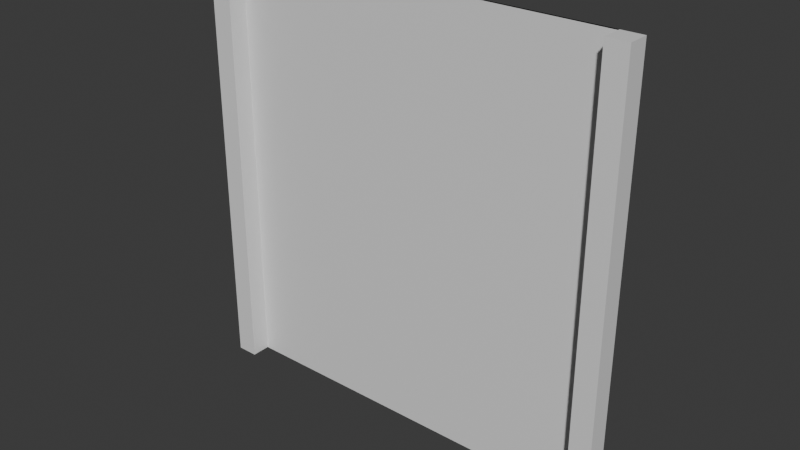 # Source: chainlink_fence.blend  (saved by Blender 5.1.30; exported with 4.5.12 LTS)
import bpy
from mathutils import Matrix  # noqa: F401  (used for matrix-valued properties, if any)

bpy.ops.wm.read_factory_settings(use_empty=True)
scene = bpy.context.scene
scene.name = 'Scene'

# ---- collections
col_collection = bpy.data.collections.new('Collection'); scene.collection.children.link(col_collection)

# ---- materials (node trees are filled in below, after node groups)
mat_material = bpy.data.materials.new('Material')
mat_material_002 = bpy.data.materials.new('Material.002')

# ---- material node trees
mat_material.use_nodes = True; mat_material.node_tree.nodes.clear()
_N = mat_material.node_tree.nodes; _L = mat_material.node_tree.links
n0 = _N.new('ShaderNodeBsdfPrincipled'); n0.name = 'Principled BSDF'; n0.location = (-200, 100)
n1 = _N.new('ShaderNodeOutputMaterial'); n1.name = 'Material Output'; n1.location = (200, 100)
_L.new(n0.outputs[0], n1.inputs[0])
n1.is_active_output = True
mat_material_002.use_nodes = True; mat_material_002.node_tree.nodes.clear()
_N = mat_material_002.node_tree.nodes; _L = mat_material_002.node_tree.links
n0 = _N.new('ShaderNodeBsdfPrincipled'); n0.name = 'Principled BSDF'; n0.location = (-200, 100)
n1 = _N.new('ShaderNodeOutputMaterial'); n1.name = 'Material Output'; n1.location = (200, 100)
_L.new(n0.outputs[0], n1.inputs[0])
n1.is_active_output = True

# ---- world
world_world = bpy.data.worlds.new('World'); scene.world = world_world
world_world.use_nodes = True; world_world.node_tree.nodes.clear()
_N = world_world.node_tree.nodes; _L = world_world.node_tree.links
n0 = _N.new('ShaderNodeOutputWorld'); n0.name = 'World Output'; n0.location = (200, 100)
n1 = _N.new('ShaderNodeBackground'); n1.name = 'Background'; n1.location = (-200, 100)
n1.inputs[0].default_value = (0.05088, 0.05088, 0.05088, 1.0)
_L.new(n1.outputs[0], n0.inputs[0])
n0.is_active_output = True
world_world.color = (0.05088, 0.05088, 0.05088)
world_world.sun_shadow_jitter_overblur = 0.0

# ---- meshes
me_plane = bpy.data.meshes.new('Plane')
me_plane.from_pydata([(-0.9, 0.0, 0.0), (0.9, 0.0, 0.0), (-0.9, 0.0, 2.0), (0.9, 0.0, 2.0), (-1.0, 0.0, 0.0), (-1.0, 0.0, 2.0), (1.0, 0.0, 0.0), (1.0, 0.0, 2.0), (-0.9, -0.1, 2.0), (-0.9, -0.1, 0.0), (0.9, -0.1, 0.0), (0.9, -0.1, 2.0), (-1.0, -0.1, 2.0), (-1.0, -0.1, 0.0), (1.0, -0.1, 0.0), (1.0, -0.1, 2.0), (0.9, 0.0, 0.0), (0.9, 0.0, 2.0), (-0.9, 0.0, 2.0), (-0.9, 0.0, 0.0), (-0.9, -7.868e-08, 0.0), (-0.9, -7.868e-08, 2.0), (0.9, 7.868e-08, 2.0), (0.9, 7.868e-08, 0.0), (-0.9, -0.01, 0.0), (-0.9, -0.01, 2.0), (0.9, -0.01, 2.0), (0.9, -0.01, 0.0)], [], [(16, 3, 17), (7, 14, 6), (6, 10, 1), (8, 13, 9), (10, 15, 11), (0, 13, 4), (3, 15, 7), (5, 8, 2), (4, 12, 5), (1, 11, 3), (2, 9, 0), (16, 18, 19), (0, 18, 2), (20, 22, 23), (21, 0, 4), (7, 23, 3), (24, 26, 27), (16, 1, 3), (7, 15, 14), (6, 14, 10), (8, 12, 13), (10, 14, 15), (0, 9, 13), (3, 11, 15), (5, 12, 8), (4, 13, 12), (1, 10, 11), (2, 8, 9), (16, 17, 18), (0, 19, 18), (20, 21, 22), (5, 2, 21), (4, 5, 21), (21, 20, 0), (6, 1, 23), (7, 6, 23), (23, 22, 3), (24, 25, 26)])
me_plane.polygons.foreach_set('material_index', [1, 1, 1, 1, 1, 1, 1, 1, 1, 1, 1, 0, 1, 0, 1, 1, 0, 1, 1, 1, 1, 1, 1, 1, 1, 1, 1, 1, 0, 1, 0, 1, 1, 1, 1, 1, 1, 0])
_uv = me_plane.uv_layers.new(name='UVMap')
_uv.uv.foreach_set('vector', [0.9499, 9.487e-05, 0.9499, 0.9999, 0.9499, 0.9999, 0.05002, 1.0, 2.236e-05, 2.236e-05, 0.05002, 2.235e-05, 0.1516, 7.785e-05, 0.05657, 0.1075, 7.784e-05, 0.02403, 0.05002, 1.0, 2.238e-05, 2.236e-05, 0.05002, 2.235e-05, 2.235e-05, 2.236e-05, 0.05002, 1.0, 2.235e-05, 1.0, 0.3032, 7.785e-05, 0.2082, 0.1075, 0.1517, 0.02403, 7.789e-05, 0.9999, 0.09508, 0.8925, 0.1516, 0.976, 0.1517, 0.9999, 0.2467, 0.8925, 0.3032, 0.976, 2.237e-05, 2.236e-05, 0.05002, 1.0, 2.236e-05, 1.0, 2.237e-05, 2.236e-05, 0.05002, 1.0, 2.236e-05, 1.0, 0.05002, 1.0, 2.236e-05, 2.236e-05, 0.05002, 2.235e-05, 0.9499, 9.487e-05, 0.05009, 0.9999, 0.05009, 9.493e-05, 0.05009, 9.493e-05, 0.05009, 0.9999, 0.05009, 0.9999, 0.9499, 9.487e-05, 0.05009, 0.9999, 0.05009, 9.493e-05, 2.357e-05, 0.9999, 0.001022, 2.306e-05, 0.05102, 7.302e-05, 2.258e-05, 1.0, 0.05002, 7.256e-05, 0.05002, 1.0, 0.9499, 9.487e-05, 0.05009, 0.9999, 0.05009, 9.493e-05, 0.9499, 9.487e-05, 0.9499, 9.487e-05, 0.9499, 0.9999, 0.05002, 1.0, 2.236e-05, 1.0, 2.236e-05, 2.236e-05, 0.1516, 7.785e-05, 0.1076, 0.1117, 0.05657, 0.1075, 0.05002, 1.0, 2.238e-05, 1.0, 2.238e-05, 2.236e-05, 2.235e-05, 2.236e-05, 0.05002, 2.235e-05, 0.05002, 1.0, 0.3032, 7.785e-05, 0.2592, 0.1117, 0.2082, 0.1075, 7.789e-05, 0.9999, 0.04407, 0.8883, 0.09508, 0.8925, 0.1517, 0.9999, 0.1957, 0.8883, 0.2467, 0.8925, 2.237e-05, 2.236e-05, 0.05002, 2.236e-05, 0.05002, 1.0, 2.237e-05, 2.236e-05, 0.05002, 2.236e-05, 0.05002, 1.0, 0.05002, 1.0, 2.236e-05, 1.0, 2.236e-05, 2.236e-05, 0.9499, 9.487e-05, 0.9499, 0.9999, 0.05009, 0.9999, 0.05009, 9.493e-05, 0.05009, 9.493e-05, 0.05009, 0.9999, 0.9499, 9.487e-05, 0.9499, 0.9999, 0.05009, 0.9999, 0.05002, 1.0, 2.352e-05, 1.0, 2.357e-05, 0.9999, 0.05102, 7.302e-05, 0.05002, 1.0, 2.357e-05, 0.9999, 2.357e-05, 0.9999, 2.258e-05, 2.257e-05, 0.001022, 2.306e-05, 2.262e-05, 7.255e-05, 0.05002, 2.257e-05, 0.05002, 7.256e-05, 2.258e-05, 1.0, 2.262e-05, 7.255e-05, 0.05002, 7.256e-05, 0.05002, 7.256e-05, 0.05102, 1.0, 0.05002, 1.0, 0.9499, 9.487e-05, 0.9499, 0.9999, 0.05009, 0.9999])
me_plane.materials.append(mat_material)
me_plane.materials.append(mat_material_002)
me_plane.update()

# ---- objects
ob_plane = bpy.data.objects.new('Plane', me_plane)

# ---- transforms, parenting, visibility, modifiers, constraints
ob_plane.location = (0.0, 0.0, 0.0)

# ---- collection membership
col_collection.objects.link(ob_plane)

# ---- scene / render settings (as saved in the file)
scene.frame_start = 1; scene.frame_end = 250; scene.frame_set(1)
scene.render.engine = 'BLENDER_EEVEE_NEXT'
scene.render.bake_bias = 0.0
scene.render.bake_samples = 0
scene.cycles.sampling_pattern = 'TABULATED_SOBOL'
scene.eevee.use_volume_custom_range = False
bpy.context.view_layer.update()

# ---- added for rendering (the .blend has no active camera and no usable light): camera, sun
cam_auto = bpy.data.cameras.new('AutoCamera')
cam_auto.lens = 50.0
cam_auto.sensor_width = 36.0
cam_auto.clip_end = 1000.0
ob_auto_camera = bpy.data.objects.new('AutoCamera', cam_auto)
scene.collection.objects.link(ob_auto_camera)
ob_auto_camera.location = (2.61857, -3.19228, 3.09485)
ob_auto_camera.rotation_euler = (1.09748, -7.21219e-08, 0.694738)
scene.camera = ob_auto_camera
light_auto_sun = bpy.data.lights.new('AutoSun', 'SUN')
light_auto_sun.energy = 3.0
light_auto_sun.angle = 0.0523599
ob_auto_sun = bpy.data.objects.new('AutoSun', light_auto_sun)
scene.collection.objects.link(ob_auto_sun)
ob_auto_sun.rotation_euler = (0.872665, 0.174533, 0.523599)
bpy.context.view_layer.update()
